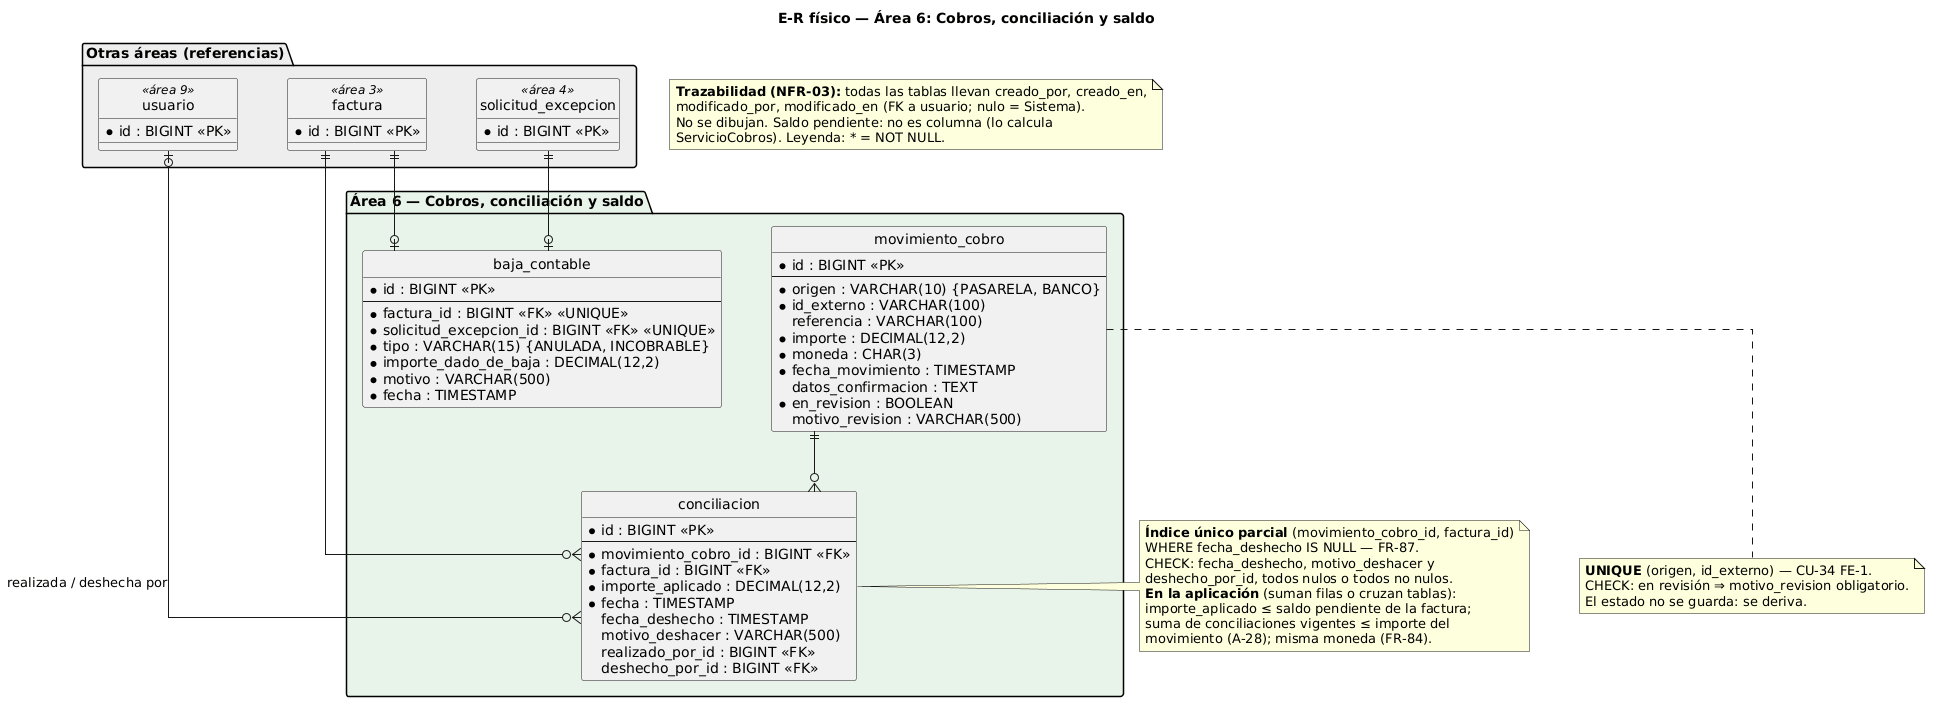

The diagram above was rendered by PlantUML. Its source (embedded in the PNG):
@startuml er_area6
skinparamlocked defaultFontName DejaVu Sans
title E-R físico — Área 6: Cobros, conciliación y saldo
hide circle
skinparam linetype ortho
skinparam nodesep 50
skinparam ranksep 60

package "Área 6 — Cobros, conciliación y saldo" #E8F4EA {
  entity movimiento_cobro {
    * id : BIGINT <<PK>>
    --
    * origen : VARCHAR(10) {PASARELA, BANCO}
    * id_externo : VARCHAR(100)
    referencia : VARCHAR(100)
    * importe : DECIMAL(12,2)
    * moneda : CHAR(3)
    * fecha_movimiento : TIMESTAMP
    datos_confirmacion : TEXT
    * en_revision : BOOLEAN
    motivo_revision : VARCHAR(500)
  }

  entity conciliacion {
    * id : BIGINT <<PK>>
    --
    * movimiento_cobro_id : BIGINT <<FK>>
    * factura_id : BIGINT <<FK>>
    * importe_aplicado : DECIMAL(12,2)
    * fecha : TIMESTAMP
    fecha_deshecho : TIMESTAMP
    motivo_deshacer : VARCHAR(500)
    realizado_por_id : BIGINT <<FK>>
    deshecho_por_id : BIGINT <<FK>>
  }

  entity baja_contable {
    * id : BIGINT <<PK>>
    --
    * factura_id : BIGINT <<FK>> <<UNIQUE>>
    * solicitud_excepcion_id : BIGINT <<FK>> <<UNIQUE>>
    * tipo : VARCHAR(15) {ANULADA, INCOBRABLE}
    * importe_dado_de_baja : DECIMAL(12,2)
    * motivo : VARCHAR(500)
    * fecha : TIMESTAMP
  }
}

package "Otras áreas (referencias)" #EEEEEE {
  entity factura <<área 3>> {
    * id : BIGINT <<PK>>
  }
  entity solicitud_excepcion <<área 4>> {
    * id : BIGINT <<PK>>
  }
  entity usuario <<área 9>> {
    * id : BIGINT <<PK>>
  }
}

movimiento_cobro ||--o{ conciliacion
factura ||--o{ conciliacion
factura ||--o| baja_contable
solicitud_excepcion ||--o| baja_contable
usuario |o--o{ conciliacion : realizada / deshecha por

note right of conciliacion
  **Índice único parcial** (movimiento_cobro_id, factura_id)
  WHERE fecha_deshecho IS NULL — FR-87.
  CHECK: fecha_deshecho, motivo_deshacer y
  deshecho_por_id, todos nulos o todos no nulos.
  **En la aplicación** (suman filas o cruzan tablas):
  importe_aplicado ≤ saldo pendiente de la factura;
  suma de conciliaciones vigentes ≤ importe del
  movimiento (A-28); misma moneda (FR-84).
end note

note bottom of movimiento_cobro
  **UNIQUE** (origen, id_externo) — CU-34 FE-1.
  CHECK: en revisión ⇒ motivo_revision obligatorio.
  El estado no se guarda: se deriva.
end note

note as Auditoria
  **Trazabilidad (NFR-03):** todas las tablas llevan creado_por, creado_en,
  modificado_por, modificado_en (FK a usuario; nulo = Sistema).
  No se dibujan. Saldo pendiente: no es columna (lo calcula
  ServicioCobros). Leyenda: * = NOT NULL.
end note
@enduml